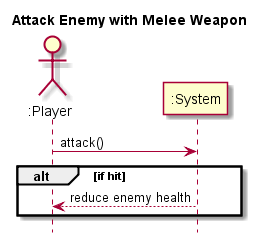

The diagram above was rendered by PlantUML. Its source (embedded in the PNG):
@startuml
hide footbox
title Attack Enemy with Melee Weapon

actor ":Player" as player
participant ":System" as system

player -> system : attack()

alt if hit
	system --> player : reduce enemy health
end




@enduml